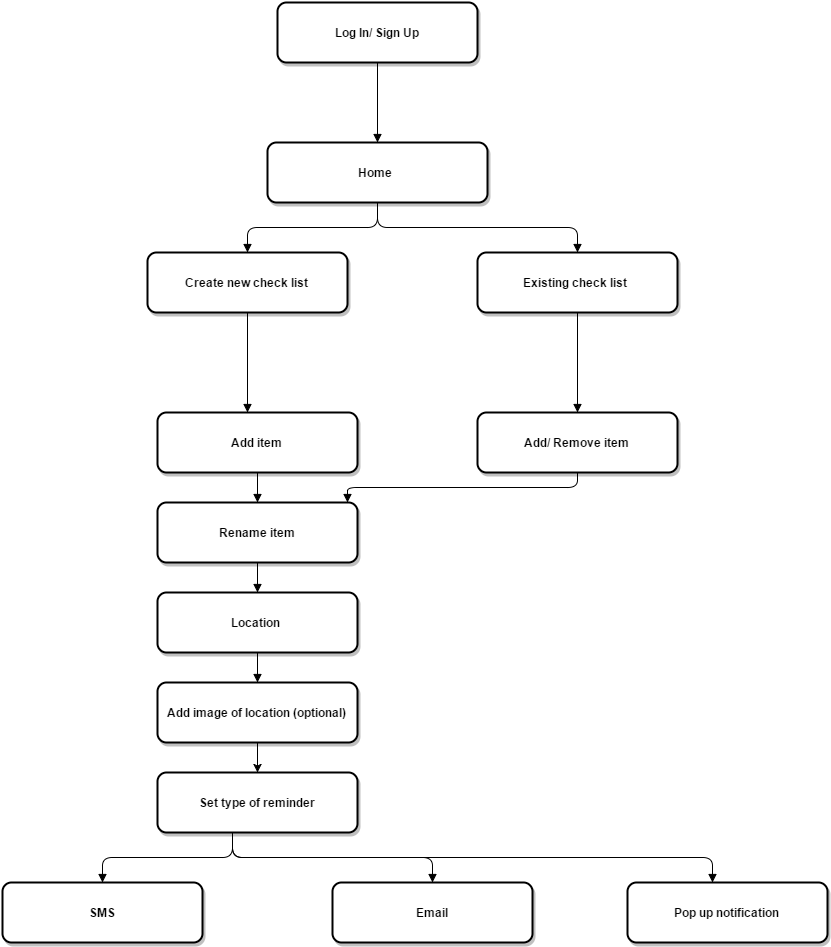

The diagram above was exported from draw.io. Its source (the exported page's mxGraphModel, read from the mxfile embedded in the PNG):
<mxGraphModel dx="1426" dy="791" grid="1" gridSize="10" guides="1" tooltips="1" connect="1" arrows="1" fold="1" page="0" pageScale="1.5" pageWidth="826" pageHeight="1169" background="#ffffff" math="0" shadow="0">
  <root>
    <mxCell id="0" style=";html=1;" />
    <mxCell id="1" style=";html=1;" parent="0" />
    <mxCell id="2" value="Log In/ Sign Up" style="rounded=1;fillColor=#FFFFFF;strokeColor=#000000;shadow=1;gradientColor=none;fontStyle=1;html=1;strokeWidth=2;" parent="1" vertex="1">
      <mxGeometry x="650" y="40" width="200" height="60" as="geometry" />
    </mxCell>
    <mxCell id="3" value="Home&amp;nbsp;" style="rounded=1;fillColor=#FFFFFF;strokeColor=#000000;shadow=1;gradientColor=none;fontStyle=1;html=1;strokeWidth=2;" parent="1" vertex="1">
      <mxGeometry x="640" y="180" width="220" height="60" as="geometry" />
    </mxCell>
    <mxCell id="5" value="Create new check list" style="rounded=1;fillColor=#FFFFFF;strokeColor=#000000;shadow=1;gradientColor=none;fontStyle=1;html=1;strokeWidth=2;" parent="1" vertex="1">
      <mxGeometry x="520" y="290" width="200" height="60" as="geometry" />
    </mxCell>
    <mxCell id="6" value="Existing check list&amp;nbsp;" style="rounded=1;fillColor=#FFFFFF;strokeColor=#000000;shadow=1;gradientColor=none;fontStyle=1;html=1;strokeWidth=2;" parent="1" vertex="1">
      <mxGeometry x="850" y="290" width="200" height="60" as="geometry" />
    </mxCell>
    <mxCell id="13" value="Add item" style="rounded=1;fillColor=#FFFFFF;strokeColor=#000000;shadow=1;gradientColor=none;fontStyle=1;html=1;strokeWidth=2;" parent="1" vertex="1">
      <mxGeometry x="530" y="450" width="200" height="60" as="geometry" />
    </mxCell>
    <mxCell id="14" value="Rename item" style="rounded=1;fillColor=#FFFFFF;strokeColor=#000000;shadow=1;gradientColor=none;fontStyle=1;html=1;strokeWidth=2;" parent="1" vertex="1">
      <mxGeometry x="530" y="540" width="200" height="60" as="geometry" />
    </mxCell>
    <mxCell id="15" value="Location&amp;nbsp;" style="rounded=1;fillColor=#FFFFFF;strokeColor=#000000;shadow=1;gradientColor=none;fontStyle=1;html=1;strokeWidth=2;" parent="1" vertex="1">
      <mxGeometry x="530" y="630" width="200" height="60" as="geometry" />
    </mxCell>
    <mxCell id="61" style="edgeStyle=orthogonalEdgeStyle;rounded=0;html=1;exitX=0.5;exitY=1;entryX=0.5;entryY=0;jettySize=auto;orthogonalLoop=1;" edge="1" parent="1" source="16" target="58">
      <mxGeometry relative="1" as="geometry" />
    </mxCell>
    <mxCell id="16" value="Add image of location (optional)" style="rounded=1;fillColor=#FFFFFF;strokeColor=#000000;shadow=1;gradientColor=none;fontStyle=1;html=1;strokeWidth=2;" parent="1" vertex="1">
      <mxGeometry x="530" y="720" width="200" height="60" as="geometry" />
    </mxCell>
    <mxCell id="18" value="Add/ Remove item" style="rounded=1;fillColor=#FFFFFF;strokeColor=#000000;shadow=1;gradientColor=none;fontStyle=1;html=1;strokeWidth=2;" parent="1" vertex="1">
      <mxGeometry x="850" y="450" width="200" height="60" as="geometry" />
    </mxCell>
    <mxCell id="29" value="" style="edgeStyle=elbowEdgeStyle;elbow=vertical;strokeWidth=1;endArrow=block;endFill=1;fontStyle=1;html=1;" parent="1" source="2" target="3" edge="1">
      <mxGeometry width="100" height="100" as="geometry">
        <mxPoint y="100" as="sourcePoint" />
        <mxPoint x="100" as="targetPoint" />
      </mxGeometry>
    </mxCell>
    <mxCell id="30" value="" style="edgeStyle=elbowEdgeStyle;elbow=vertical;strokeWidth=1;endArrow=block;endFill=1;fontStyle=1;html=1;" parent="1" source="3" target="5" edge="1">
      <mxGeometry width="100" height="100" as="geometry">
        <mxPoint y="100" as="sourcePoint" />
        <mxPoint x="100" as="targetPoint" />
      </mxGeometry>
    </mxCell>
    <mxCell id="32" value="" style="edgeStyle=elbowEdgeStyle;elbow=vertical;strokeWidth=1;endArrow=block;endFill=1;fontStyle=1;html=1;" parent="1" source="3" target="6" edge="1">
      <mxGeometry width="100" height="100" as="geometry">
        <mxPoint y="100" as="sourcePoint" />
        <mxPoint x="100" as="targetPoint" />
      </mxGeometry>
    </mxCell>
    <mxCell id="42" value="" style="edgeStyle=elbowEdgeStyle;elbow=vertical;strokeWidth=1;endArrow=block;endFill=1;fontStyle=1;html=1;" parent="1" source="13" target="14" edge="1">
      <mxGeometry x="40" width="100" height="100" as="geometry">
        <mxPoint x="40" y="100" as="sourcePoint" />
        <mxPoint x="140" as="targetPoint" />
      </mxGeometry>
    </mxCell>
    <mxCell id="43" value="" style="edgeStyle=elbowEdgeStyle;elbow=vertical;strokeWidth=1;endArrow=block;endFill=1;fontStyle=1;html=1;" parent="1" source="14" target="15" edge="1">
      <mxGeometry x="40" y="10" width="100" height="100" as="geometry">
        <mxPoint x="40" y="110" as="sourcePoint" />
        <mxPoint x="140" y="10" as="targetPoint" />
      </mxGeometry>
    </mxCell>
    <mxCell id="44" value="" style="edgeStyle=elbowEdgeStyle;elbow=vertical;strokeWidth=1;endArrow=block;endFill=1;fontStyle=1;html=1;" parent="1" source="15" target="16" edge="1">
      <mxGeometry x="40" y="20" width="100" height="100" as="geometry">
        <mxPoint x="40" y="120" as="sourcePoint" />
        <mxPoint x="140" y="20" as="targetPoint" />
      </mxGeometry>
    </mxCell>
    <mxCell id="46" value="" style="edgeStyle=elbowEdgeStyle;elbow=vertical;strokeWidth=1;endArrow=block;endFill=1;fontStyle=1;html=1;entryX=0.95;entryY=0;entryPerimeter=0;" parent="1" source="18" target="14" edge="1">
      <mxGeometry x="80" width="100" height="100" as="geometry">
        <mxPoint x="80" y="100" as="sourcePoint" />
        <mxPoint x="950" y="540" as="targetPoint" />
      </mxGeometry>
    </mxCell>
    <mxCell id="56" value="" style="edgeStyle=elbowEdgeStyle;elbow=vertical;strokeWidth=1;endArrow=block;endFill=1;fontStyle=1;html=1;" edge="1" parent="1">
      <mxGeometry x="-130" y="250" width="100" height="100" as="geometry">
        <mxPoint x="620" y="350" as="sourcePoint" />
        <mxPoint x="620" y="450" as="targetPoint" />
      </mxGeometry>
    </mxCell>
    <mxCell id="57" value="" style="edgeStyle=elbowEdgeStyle;elbow=vertical;strokeWidth=1;endArrow=block;endFill=1;fontStyle=1;html=1;" edge="1" parent="1">
      <mxGeometry x="200" y="250" width="100" height="100" as="geometry">
        <mxPoint x="950" y="350" as="sourcePoint" />
        <mxPoint x="950" y="450" as="targetPoint" />
      </mxGeometry>
    </mxCell>
    <mxCell id="58" value="Set type of reminder" style="rounded=1;fillColor=#FFFFFF;strokeColor=#000000;shadow=1;gradientColor=none;fontStyle=1;html=1;strokeWidth=2;" vertex="1" parent="1">
      <mxGeometry x="530" y="810" width="200" height="60" as="geometry" />
    </mxCell>
    <mxCell id="62" value="" style="edgeStyle=elbowEdgeStyle;elbow=vertical;strokeWidth=1;endArrow=block;endFill=1;fontStyle=1;html=1;" edge="1" target="64" parent="1">
      <mxGeometry x="-145" y="630" width="100" height="100" as="geometry">
        <mxPoint x="605" y="870" as="sourcePoint" />
        <mxPoint x="-45" y="630" as="targetPoint" />
      </mxGeometry>
    </mxCell>
    <mxCell id="63" value="" style="edgeStyle=elbowEdgeStyle;elbow=vertical;strokeWidth=1;endArrow=block;endFill=1;fontStyle=1;html=1;" edge="1" target="65" parent="1">
      <mxGeometry x="-145" y="630" width="100" height="100" as="geometry">
        <mxPoint x="605" y="870" as="sourcePoint" />
        <mxPoint x="-45" y="630" as="targetPoint" />
      </mxGeometry>
    </mxCell>
    <mxCell id="64" value="Email" style="rounded=1;fillColor=#FFFFFF;strokeColor=#000000;shadow=1;gradientColor=none;fontStyle=1;html=1;strokeWidth=2;" vertex="1" parent="1">
      <mxGeometry x="705" y="920" width="200" height="60" as="geometry" />
    </mxCell>
    <mxCell id="65" value="SMS" style="rounded=1;fillColor=#FFFFFF;strokeColor=#000000;shadow=1;gradientColor=none;fontStyle=1;html=1;strokeWidth=2;" vertex="1" parent="1">
      <mxGeometry x="375" y="920" width="200" height="60" as="geometry" />
    </mxCell>
    <mxCell id="66" value="" style="edgeStyle=elbowEdgeStyle;elbow=vertical;strokeWidth=1;endArrow=block;endFill=1;fontStyle=1;html=1;" edge="1" parent="1">
      <mxGeometry x="-145" y="630" width="100" height="100" as="geometry">
        <mxPoint x="605" y="870" as="sourcePoint" />
        <mxPoint x="1085" y="920" as="targetPoint" />
      </mxGeometry>
    </mxCell>
    <mxCell id="67" value="Pop up notification" style="rounded=1;fillColor=#FFFFFF;strokeColor=#000000;shadow=1;gradientColor=none;fontStyle=1;html=1;strokeWidth=2;" vertex="1" parent="1">
      <mxGeometry x="1000" y="920" width="200" height="60" as="geometry" />
    </mxCell>
  </root>
</mxGraphModel>